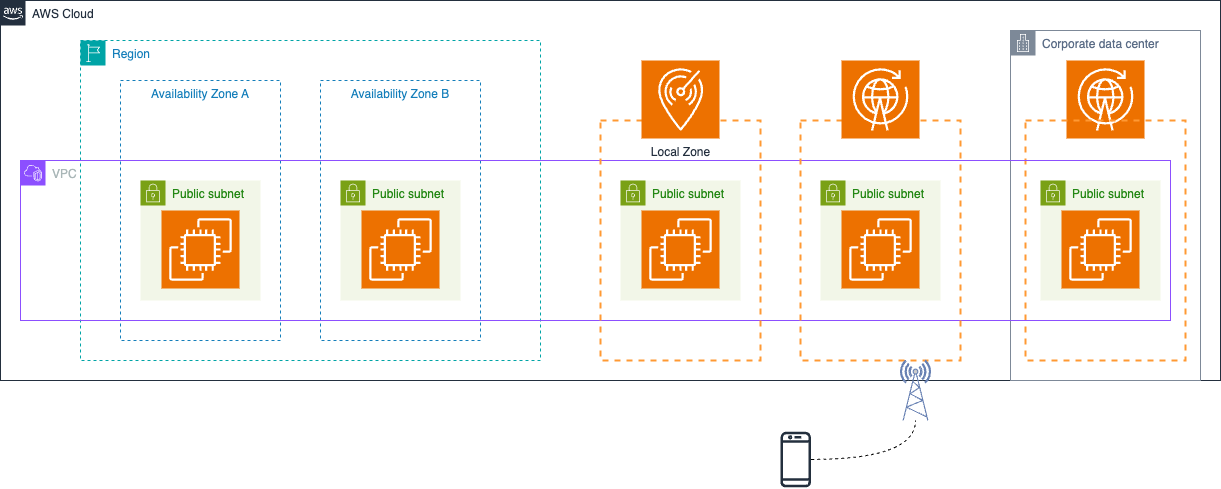

The diagram above was exported from draw.io. Its source (the exported page's mxGraphModel, read from the mxfile embedded in the PNG):
<mxGraphModel dx="859" dy="1012" grid="1" gridSize="10" guides="1" tooltips="1" connect="1" arrows="1" fold="1" page="0" pageScale="1" pageWidth="827" pageHeight="1169" math="0" shadow="0">
  <root>
    <mxCell id="0" />
    <mxCell id="1" parent="0" />
    <mxCell id="wqbvgPNcVXkCybOlrZPf-1" value="AWS Cloud" style="points=[[0,0],[0.25,0],[0.5,0],[0.75,0],[1,0],[1,0.25],[1,0.5],[1,0.75],[1,1],[0.75,1],[0.5,1],[0.25,1],[0,1],[0,0.75],[0,0.5],[0,0.25]];outlineConnect=0;gradientColor=none;html=1;whiteSpace=wrap;fontSize=12;fontStyle=0;container=1;pointerEvents=0;collapsible=0;recursiveResize=0;shape=mxgraph.aws4.group;grIcon=mxgraph.aws4.group_aws_cloud_alt;strokeColor=#232F3E;fillColor=none;verticalAlign=top;align=left;spacingLeft=30;fontColor=#232F3E;dashed=0;" vertex="1" parent="1">
      <mxGeometry x="160" y="320" width="1220" height="380" as="geometry" />
    </mxCell>
    <mxCell id="wqbvgPNcVXkCybOlrZPf-2" value="Region" style="points=[[0,0],[0.25,0],[0.5,0],[0.75,0],[1,0],[1,0.25],[1,0.5],[1,0.75],[1,1],[0.75,1],[0.5,1],[0.25,1],[0,1],[0,0.75],[0,0.5],[0,0.25]];outlineConnect=0;gradientColor=none;html=1;whiteSpace=wrap;fontSize=12;fontStyle=0;container=1;pointerEvents=0;collapsible=0;recursiveResize=0;shape=mxgraph.aws4.group;grIcon=mxgraph.aws4.group_region;strokeColor=#00A4A6;fillColor=none;verticalAlign=top;align=left;spacingLeft=30;fontColor=#147EBA;dashed=1;" vertex="1" parent="wqbvgPNcVXkCybOlrZPf-1">
      <mxGeometry x="80" y="40" width="460" height="320" as="geometry" />
    </mxCell>
    <mxCell id="wqbvgPNcVXkCybOlrZPf-4" value="Availability Zone A" style="fillColor=none;strokeColor=#147EBA;dashed=1;verticalAlign=top;fontStyle=0;fontColor=#147EBA;whiteSpace=wrap;html=1;" vertex="1" parent="wqbvgPNcVXkCybOlrZPf-2">
      <mxGeometry x="40" y="40" width="160" height="260" as="geometry" />
    </mxCell>
    <mxCell id="wqbvgPNcVXkCybOlrZPf-5" value="Availability Zone B" style="fillColor=none;strokeColor=#147EBA;dashed=1;verticalAlign=top;fontStyle=0;fontColor=#147EBA;whiteSpace=wrap;html=1;" vertex="1" parent="wqbvgPNcVXkCybOlrZPf-2">
      <mxGeometry x="240" y="40" width="160" height="260" as="geometry" />
    </mxCell>
    <mxCell id="wqbvgPNcVXkCybOlrZPf-3" value="Corporate data center" style="points=[[0,0],[0.25,0],[0.5,0],[0.75,0],[1,0],[1,0.25],[1,0.5],[1,0.75],[1,1],[0.75,1],[0.5,1],[0.25,1],[0,1],[0,0.75],[0,0.5],[0,0.25]];outlineConnect=0;gradientColor=none;html=1;whiteSpace=wrap;fontSize=12;fontStyle=0;container=1;pointerEvents=0;collapsible=0;recursiveResize=0;shape=mxgraph.aws4.group;grIcon=mxgraph.aws4.group_corporate_data_center;strokeColor=#7D8998;fillColor=none;verticalAlign=top;align=left;spacingLeft=30;fontColor=#5A6C86;dashed=0;" vertex="1" parent="wqbvgPNcVXkCybOlrZPf-1">
      <mxGeometry x="1010" y="30" width="190" height="350" as="geometry" />
    </mxCell>
    <mxCell id="wqbvgPNcVXkCybOlrZPf-23" value="" style="sketch=0;points=[[0,0,0],[0.25,0,0],[0.5,0,0],[0.75,0,0],[1,0,0],[0,1,0],[0.25,1,0],[0.5,1,0],[0.75,1,0],[1,1,0],[0,0.25,0],[0,0.5,0],[0,0.75,0],[1,0.25,0],[1,0.5,0],[1,0.75,0]];outlineConnect=0;fontColor=#232F3E;fillColor=#ED7100;strokeColor=#ffffff;dashed=0;verticalLabelPosition=bottom;verticalAlign=top;align=center;html=1;fontSize=12;fontStyle=0;aspect=fixed;shape=mxgraph.aws4.resourceIcon;resIcon=mxgraph.aws4.wavelength;" vertex="1" parent="wqbvgPNcVXkCybOlrZPf-3">
      <mxGeometry x="56" y="30" width="78" height="78" as="geometry" />
    </mxCell>
    <mxCell id="wqbvgPNcVXkCybOlrZPf-20" value="" style="fillColor=none;strokeColor=#FF9933;dashed=1;verticalAlign=top;fontStyle=0;fontColor=#5A6C86;whiteSpace=wrap;html=1;strokeWidth=2;" vertex="1" parent="wqbvgPNcVXkCybOlrZPf-3">
      <mxGeometry x="15" y="90" width="160" height="240" as="geometry" />
    </mxCell>
    <mxCell id="wqbvgPNcVXkCybOlrZPf-6" value="VPC" style="points=[[0,0],[0.25,0],[0.5,0],[0.75,0],[1,0],[1,0.25],[1,0.5],[1,0.75],[1,1],[0.75,1],[0.5,1],[0.25,1],[0,1],[0,0.75],[0,0.5],[0,0.25]];outlineConnect=0;gradientColor=none;html=1;whiteSpace=wrap;fontSize=12;fontStyle=0;container=1;pointerEvents=0;collapsible=0;recursiveResize=0;shape=mxgraph.aws4.group;grIcon=mxgraph.aws4.group_vpc2;strokeColor=#8C4FFF;fillColor=none;verticalAlign=top;align=left;spacingLeft=30;fontColor=#AAB7B8;dashed=0;" vertex="1" parent="wqbvgPNcVXkCybOlrZPf-1">
      <mxGeometry x="20" y="160" width="1150" height="160" as="geometry" />
    </mxCell>
    <mxCell id="wqbvgPNcVXkCybOlrZPf-8" value="Public subnet" style="points=[[0,0],[0.25,0],[0.5,0],[0.75,0],[1,0],[1,0.25],[1,0.5],[1,0.75],[1,1],[0.75,1],[0.5,1],[0.25,1],[0,1],[0,0.75],[0,0.5],[0,0.25]];outlineConnect=0;gradientColor=none;html=1;whiteSpace=wrap;fontSize=12;fontStyle=0;container=1;pointerEvents=0;collapsible=0;recursiveResize=0;shape=mxgraph.aws4.group;grIcon=mxgraph.aws4.group_security_group;grStroke=0;strokeColor=#7AA116;fillColor=#F2F6E8;verticalAlign=top;align=left;spacingLeft=30;fontColor=#248814;dashed=0;" vertex="1" parent="wqbvgPNcVXkCybOlrZPf-6">
      <mxGeometry x="120" y="20" width="120" height="120" as="geometry" />
    </mxCell>
    <mxCell id="wqbvgPNcVXkCybOlrZPf-9" value="" style="sketch=0;points=[[0,0,0],[0.25,0,0],[0.5,0,0],[0.75,0,0],[1,0,0],[0,1,0],[0.25,1,0],[0.5,1,0],[0.75,1,0],[1,1,0],[0,0.25,0],[0,0.5,0],[0,0.75,0],[1,0.25,0],[1,0.5,0],[1,0.75,0]];outlineConnect=0;fontColor=#232F3E;fillColor=#ED7100;strokeColor=#ffffff;dashed=0;verticalLabelPosition=bottom;verticalAlign=top;align=center;html=1;fontSize=12;fontStyle=0;aspect=fixed;shape=mxgraph.aws4.resourceIcon;resIcon=mxgraph.aws4.ec2;" vertex="1" parent="wqbvgPNcVXkCybOlrZPf-8">
      <mxGeometry x="21" y="30" width="78" height="78" as="geometry" />
    </mxCell>
    <mxCell id="wqbvgPNcVXkCybOlrZPf-10" value="Public subnet" style="points=[[0,0],[0.25,0],[0.5,0],[0.75,0],[1,0],[1,0.25],[1,0.5],[1,0.75],[1,1],[0.75,1],[0.5,1],[0.25,1],[0,1],[0,0.75],[0,0.5],[0,0.25]];outlineConnect=0;gradientColor=none;html=1;whiteSpace=wrap;fontSize=12;fontStyle=0;container=1;pointerEvents=0;collapsible=0;recursiveResize=0;shape=mxgraph.aws4.group;grIcon=mxgraph.aws4.group_security_group;grStroke=0;strokeColor=#7AA116;fillColor=#F2F6E8;verticalAlign=top;align=left;spacingLeft=30;fontColor=#248814;dashed=0;" vertex="1" parent="wqbvgPNcVXkCybOlrZPf-6">
      <mxGeometry x="320" y="20" width="120" height="120" as="geometry" />
    </mxCell>
    <mxCell id="wqbvgPNcVXkCybOlrZPf-11" value="" style="sketch=0;points=[[0,0,0],[0.25,0,0],[0.5,0,0],[0.75,0,0],[1,0,0],[0,1,0],[0.25,1,0],[0.5,1,0],[0.75,1,0],[1,1,0],[0,0.25,0],[0,0.5,0],[0,0.75,0],[1,0.25,0],[1,0.5,0],[1,0.75,0]];outlineConnect=0;fontColor=#232F3E;fillColor=#ED7100;strokeColor=#ffffff;dashed=0;verticalLabelPosition=bottom;verticalAlign=top;align=center;html=1;fontSize=12;fontStyle=0;aspect=fixed;shape=mxgraph.aws4.resourceIcon;resIcon=mxgraph.aws4.ec2;" vertex="1" parent="wqbvgPNcVXkCybOlrZPf-10">
      <mxGeometry x="21" y="30" width="78" height="78" as="geometry" />
    </mxCell>
    <mxCell id="wqbvgPNcVXkCybOlrZPf-21" value="Public subnet" style="points=[[0,0],[0.25,0],[0.5,0],[0.75,0],[1,0],[1,0.25],[1,0.5],[1,0.75],[1,1],[0.75,1],[0.5,1],[0.25,1],[0,1],[0,0.75],[0,0.5],[0,0.25]];outlineConnect=0;gradientColor=none;html=1;whiteSpace=wrap;fontSize=12;fontStyle=0;container=1;pointerEvents=0;collapsible=0;recursiveResize=0;shape=mxgraph.aws4.group;grIcon=mxgraph.aws4.group_security_group;grStroke=0;strokeColor=#7AA116;fillColor=#F2F6E8;verticalAlign=top;align=left;spacingLeft=30;fontColor=#248814;dashed=0;" vertex="1" parent="wqbvgPNcVXkCybOlrZPf-6">
      <mxGeometry x="1020" y="20" width="120" height="120" as="geometry" />
    </mxCell>
    <mxCell id="wqbvgPNcVXkCybOlrZPf-22" value="" style="sketch=0;points=[[0,0,0],[0.25,0,0],[0.5,0,0],[0.75,0,0],[1,0,0],[0,1,0],[0.25,1,0],[0.5,1,0],[0.75,1,0],[1,1,0],[0,0.25,0],[0,0.5,0],[0,0.75,0],[1,0.25,0],[1,0.5,0],[1,0.75,0]];outlineConnect=0;fontColor=#232F3E;fillColor=#ED7100;strokeColor=#ffffff;dashed=0;verticalLabelPosition=bottom;verticalAlign=top;align=center;html=1;fontSize=12;fontStyle=0;aspect=fixed;shape=mxgraph.aws4.resourceIcon;resIcon=mxgraph.aws4.ec2;" vertex="1" parent="wqbvgPNcVXkCybOlrZPf-21">
      <mxGeometry x="21" y="30" width="78" height="78" as="geometry" />
    </mxCell>
    <mxCell id="wqbvgPNcVXkCybOlrZPf-7" value="" style="fillColor=none;strokeColor=#FF9933;dashed=1;verticalAlign=top;fontStyle=0;fontColor=#5A6C86;whiteSpace=wrap;html=1;strokeWidth=2;" vertex="1" parent="wqbvgPNcVXkCybOlrZPf-1">
      <mxGeometry x="600" y="120" width="160" height="240" as="geometry" />
    </mxCell>
    <mxCell id="wqbvgPNcVXkCybOlrZPf-12" value="Local Zone" style="sketch=0;points=[[0,0,0],[0.25,0,0],[0.5,0,0],[0.75,0,0],[1,0,0],[0,1,0],[0.25,1,0],[0.5,1,0],[0.75,1,0],[1,1,0],[0,0.25,0],[0,0.5,0],[0,0.75,0],[1,0.25,0],[1,0.5,0],[1,0.75,0]];outlineConnect=0;fontColor=#232F3E;fillColor=#ED7100;strokeColor=#ffffff;dashed=0;verticalLabelPosition=bottom;verticalAlign=top;align=center;html=1;fontSize=12;fontStyle=0;aspect=fixed;shape=mxgraph.aws4.resourceIcon;resIcon=mxgraph.aws4.local_zones;" vertex="1" parent="wqbvgPNcVXkCybOlrZPf-1">
      <mxGeometry x="641" y="60" width="78" height="78" as="geometry" />
    </mxCell>
    <mxCell id="wqbvgPNcVXkCybOlrZPf-13" value="Public subnet" style="points=[[0,0],[0.25,0],[0.5,0],[0.75,0],[1,0],[1,0.25],[1,0.5],[1,0.75],[1,1],[0.75,1],[0.5,1],[0.25,1],[0,1],[0,0.75],[0,0.5],[0,0.25]];outlineConnect=0;gradientColor=none;html=1;whiteSpace=wrap;fontSize=12;fontStyle=0;container=1;pointerEvents=0;collapsible=0;recursiveResize=0;shape=mxgraph.aws4.group;grIcon=mxgraph.aws4.group_security_group;grStroke=0;strokeColor=#7AA116;fillColor=#F2F6E8;verticalAlign=top;align=left;spacingLeft=30;fontColor=#248814;dashed=0;" vertex="1" parent="wqbvgPNcVXkCybOlrZPf-1">
      <mxGeometry x="620" y="180" width="120" height="120" as="geometry" />
    </mxCell>
    <mxCell id="wqbvgPNcVXkCybOlrZPf-14" value="" style="sketch=0;points=[[0,0,0],[0.25,0,0],[0.5,0,0],[0.75,0,0],[1,0,0],[0,1,0],[0.25,1,0],[0.5,1,0],[0.75,1,0],[1,1,0],[0,0.25,0],[0,0.5,0],[0,0.75,0],[1,0.25,0],[1,0.5,0],[1,0.75,0]];outlineConnect=0;fontColor=#232F3E;fillColor=#ED7100;strokeColor=#ffffff;dashed=0;verticalLabelPosition=bottom;verticalAlign=top;align=center;html=1;fontSize=12;fontStyle=0;aspect=fixed;shape=mxgraph.aws4.resourceIcon;resIcon=mxgraph.aws4.ec2;" vertex="1" parent="wqbvgPNcVXkCybOlrZPf-13">
      <mxGeometry x="21" y="30" width="78" height="78" as="geometry" />
    </mxCell>
    <mxCell id="wqbvgPNcVXkCybOlrZPf-15" value="" style="fillColor=none;strokeColor=#FF9933;dashed=1;verticalAlign=top;fontStyle=0;fontColor=#5A6C86;whiteSpace=wrap;html=1;strokeWidth=2;" vertex="1" parent="wqbvgPNcVXkCybOlrZPf-1">
      <mxGeometry x="800" y="120" width="160" height="240" as="geometry" />
    </mxCell>
    <mxCell id="wqbvgPNcVXkCybOlrZPf-17" value="Public subnet" style="points=[[0,0],[0.25,0],[0.5,0],[0.75,0],[1,0],[1,0.25],[1,0.5],[1,0.75],[1,1],[0.75,1],[0.5,1],[0.25,1],[0,1],[0,0.75],[0,0.5],[0,0.25]];outlineConnect=0;gradientColor=none;html=1;whiteSpace=wrap;fontSize=12;fontStyle=0;container=1;pointerEvents=0;collapsible=0;recursiveResize=0;shape=mxgraph.aws4.group;grIcon=mxgraph.aws4.group_security_group;grStroke=0;strokeColor=#7AA116;fillColor=#F2F6E8;verticalAlign=top;align=left;spacingLeft=30;fontColor=#248814;dashed=0;" vertex="1" parent="wqbvgPNcVXkCybOlrZPf-1">
      <mxGeometry x="820" y="180" width="120" height="120" as="geometry" />
    </mxCell>
    <mxCell id="wqbvgPNcVXkCybOlrZPf-18" value="" style="sketch=0;points=[[0,0,0],[0.25,0,0],[0.5,0,0],[0.75,0,0],[1,0,0],[0,1,0],[0.25,1,0],[0.5,1,0],[0.75,1,0],[1,1,0],[0,0.25,0],[0,0.5,0],[0,0.75,0],[1,0.25,0],[1,0.5,0],[1,0.75,0]];outlineConnect=0;fontColor=#232F3E;fillColor=#ED7100;strokeColor=#ffffff;dashed=0;verticalLabelPosition=bottom;verticalAlign=top;align=center;html=1;fontSize=12;fontStyle=0;aspect=fixed;shape=mxgraph.aws4.resourceIcon;resIcon=mxgraph.aws4.ec2;" vertex="1" parent="wqbvgPNcVXkCybOlrZPf-17">
      <mxGeometry x="21" y="30" width="78" height="78" as="geometry" />
    </mxCell>
    <mxCell id="wqbvgPNcVXkCybOlrZPf-19" value="" style="sketch=0;points=[[0,0,0],[0.25,0,0],[0.5,0,0],[0.75,0,0],[1,0,0],[0,1,0],[0.25,1,0],[0.5,1,0],[0.75,1,0],[1,1,0],[0,0.25,0],[0,0.5,0],[0,0.75,0],[1,0.25,0],[1,0.5,0],[1,0.75,0]];outlineConnect=0;fontColor=#232F3E;fillColor=#ED7100;strokeColor=#ffffff;dashed=0;verticalLabelPosition=bottom;verticalAlign=top;align=center;html=1;fontSize=12;fontStyle=0;aspect=fixed;shape=mxgraph.aws4.resourceIcon;resIcon=mxgraph.aws4.wavelength;" vertex="1" parent="wqbvgPNcVXkCybOlrZPf-1">
      <mxGeometry x="841" y="60" width="78" height="78" as="geometry" />
    </mxCell>
    <mxCell id="wqbvgPNcVXkCybOlrZPf-27" style="edgeStyle=orthogonalEdgeStyle;rounded=0;orthogonalLoop=1;jettySize=auto;html=1;curved=1;endArrow=none;startFill=0;dashed=1;" edge="1" parent="1" source="wqbvgPNcVXkCybOlrZPf-24" target="wqbvgPNcVXkCybOlrZPf-26">
      <mxGeometry relative="1" as="geometry" />
    </mxCell>
    <mxCell id="wqbvgPNcVXkCybOlrZPf-24" value="" style="sketch=0;outlineConnect=0;fontColor=#232F3E;gradientColor=none;fillColor=#232F3D;strokeColor=none;dashed=0;verticalLabelPosition=bottom;verticalAlign=top;align=center;html=1;fontSize=12;fontStyle=0;aspect=fixed;pointerEvents=1;shape=mxgraph.aws4.mobile_client;" vertex="1" parent="1">
      <mxGeometry x="940" y="750" width="30.49" height="58" as="geometry" />
    </mxCell>
    <mxCell id="wqbvgPNcVXkCybOlrZPf-26" value="" style="fontColor=#0066CC;verticalAlign=top;verticalLabelPosition=bottom;labelPosition=center;align=center;html=1;outlineConnect=0;fillColor=#CCCCCC;strokeColor=#6881B3;gradientColor=none;gradientDirection=north;strokeWidth=2;shape=mxgraph.networks.radio_tower;" vertex="1" parent="1">
      <mxGeometry x="1060" y="680" width="30" height="60" as="geometry" />
    </mxCell>
  </root>
</mxGraphModel>